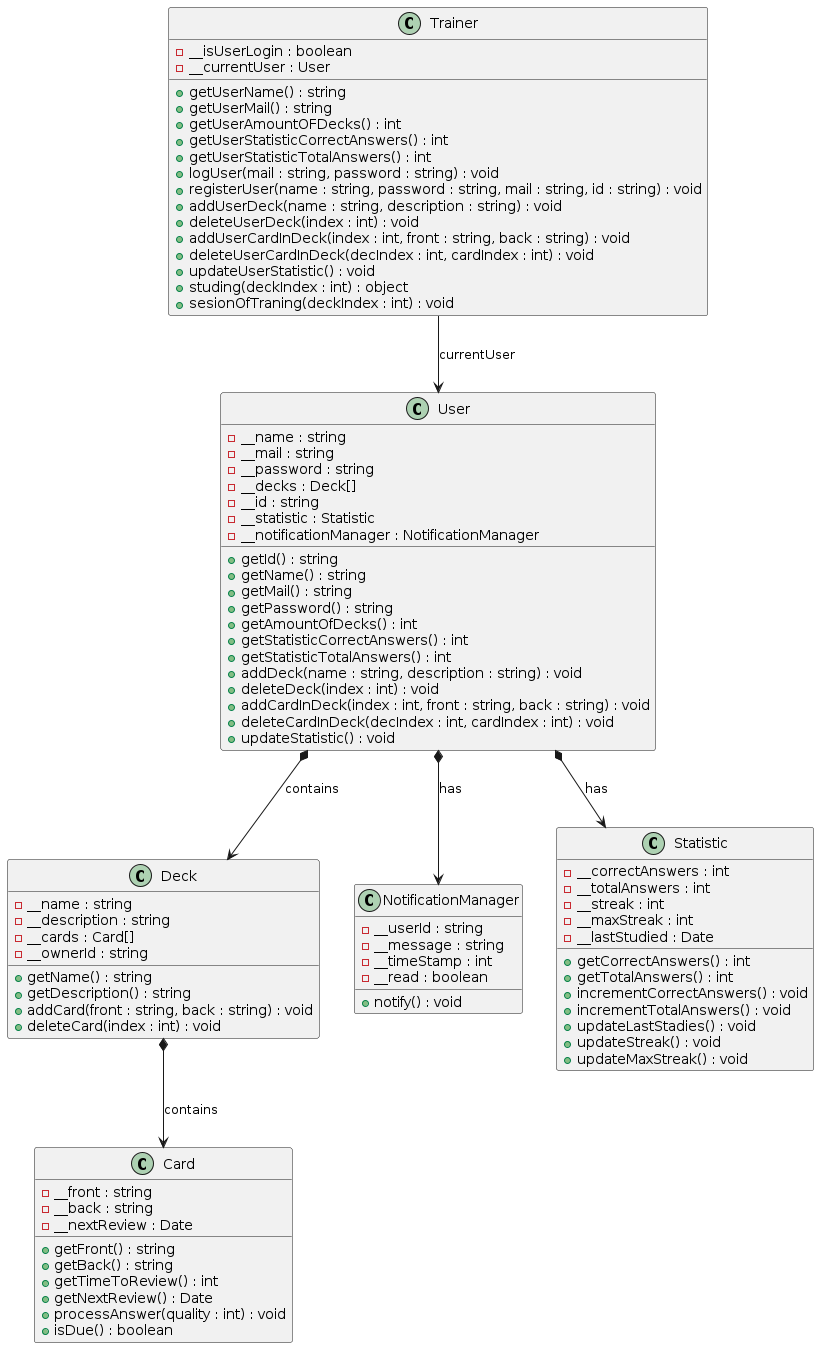

The diagram above was rendered by PlantUML. Its source (embedded in the PNG):
@startuml
class Card {
  - __front : string
  - __back : string
  - __nextReview : Date
  + getFront() : string
  + getBack() : string
  + getTimeToReview() : int
  + getNextReview() : Date
  + processAnswer(quality : int) : void
  + isDue() : boolean
}

class Deck {
  - __name : string
  - __description : string
  - __cards : Card[]
  - __ownerId : string
  + getName() : string
  + getDescription() : string
  + addCard(front : string, back : string) : void
  + deleteCard(index : int) : void
}

class NotificationManager {
  - __userId : string
  - __message : string
  - __timeStamp : int
  - __read : boolean
  + notify() : void
}

class Statistic {
  - __correctAnswers : int
  - __totalAnswers : int
  - __streak : int
  - __maxStreak : int
  - __lastStudied : Date
  + getCorrectAnswers() : int
  + getTotalAnswers() : int
  + incrementCorrectAnswers() : void
  + incrementTotalAnswers() : void
  + updateLastStadies() : void
  + updateStreak() : void
  + updateMaxStreak() : void
}

class Trainer {
  - __isUserLogin : boolean
  - __currentUser : User
  + getUserName() : string
  + getUserMail() : string
  + getUserAmountOFDecks() : int
  + getUserStatisticCorrectAnswers() : int
  + getUserStatisticTotalAnswers() : int
  + logUser(mail : string, password : string) : void
  + registerUser(name : string, password : string, mail : string, id : string) : void
  + addUserDeck(name : string, description : string) : void
  + deleteUserDeck(index : int) : void
  + addUserCardInDeck(index : int, front : string, back : string) : void
  + deleteUserCardInDeck(decIndex : int, cardIndex : int) : void
  + updateUserStatistic() : void
  + studing(deckIndex : int) : object
  + sesionOfTraning(deckIndex : int) : void
}

class User {
  - __name : string
  - __mail : string
  - __password : string
  - __decks : Deck[]
  - __id : string
  - __statistic : Statistic
  - __notificationManager : NotificationManager
  + getId() : string
  + getName() : string
  + getMail() : string
  + getPassword() : string
  + getAmountOfDecks() : int
  + getStatisticCorrectAnswers() : int
  + getStatisticTotalAnswers() : int
  + addDeck(name : string, description : string) : void
  + deleteDeck(index : int) : void
  + addCardInDeck(index : int, front : string, back : string) : void
  + deleteCardInDeck(decIndex : int, cardIndex : int) : void
  + updateStatistic() : void
}

User  *-->  Deck : contains
Deck  *-->  Card : contains
User  *-->  Statistic : has
User  *-->  NotificationManager : has
Trainer  -->  User : currentUser
@enduml